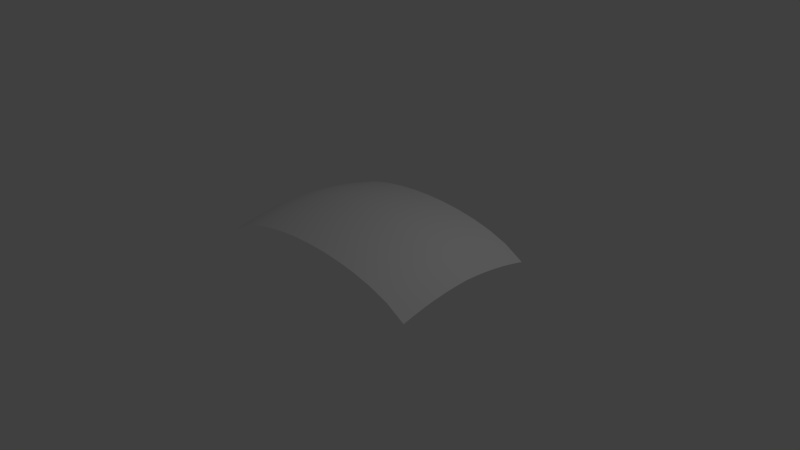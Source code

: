 # Source: bend1.blend  (saved by Blender 2.77.0; exported with 4.5.12 LTS)
import bpy
from mathutils import Matrix  # noqa: F401  (used for matrix-valued properties, if any)

bpy.ops.wm.read_factory_settings(use_empty=True)
scene = bpy.context.scene
scene.name = 'Scene'

# ---- collections
col_collection_1 = bpy.data.collections.new('Collection 1'); scene.collection.children.link(col_collection_1)

# ---- world
world_world = bpy.data.worlds.new('World'); scene.world = world_world
world_world.color = (0.05088, 0.05088, 0.05088)
world_world.use_sun_shadow = False
world_world.sun_shadow_jitter_overblur = 0.0
world_world.cycles.sampling_method = 'MANUAL'

# ---- cameras
cam_camera = bpy.data.cameras.new('Camera')
cam_camera.clip_end = 100.0
cam_camera.lens = 35.0
cam_camera.sensor_width = 32.0
cam_camera.sensor_height = 18.0
cam_camera.ortho_scale = 7.314
cam_camera.dof.focus_distance = 0.0
cam_camera.dof.aperture_fstop = 128.0

# ---- lights
light_lamp = bpy.data.lights.new('Lamp', 'POINT')
light_lamp.transmission_factor = 0.0
light_lamp.cutoff_distance = 30.0
light_lamp.energy = 100.0
light_lamp.shadow_buffer_clip_start = 1.001
light_lamp.shadow_soft_size = 0.1
light_lamp.shadow_maximum_resolution = 0.006
light_lamp.use_absolute_resolution = True

# ---- meshes
me_plane = bpy.data.meshes.new('Plane')
me_plane.from_pydata([(-1.0, -1.0, 0.1319), (1.0, -1.0, 0.1319), (-1.0, 1.0, 0.1319), (1.0, 1.0, 0.1319), (-0.8333, -1.0, 0.2841), (-0.6667, -1.0, 0.3779), (-0.5, -1.0, 0.4408), (-0.3333, -1.0, 0.482), (-0.1667, -1.0, 0.5055), (7.451e-08, -1.0, 0.5131), (0.1667, -1.0, 0.5055), (0.3333, -1.0, 0.482), (0.5, -1.0, 0.4408), (0.6667, -1.0, 0.3779), (0.8333, -1.0, 0.2841), (0.8333, 1.0, 0.2841), (0.6667, 1.0, 0.3779), (0.5, 1.0, 0.4408), (0.3333, 1.0, 0.482), (0.1667, 1.0, 0.5055), (-7.451e-08, 1.0, 0.5131), (-0.1667, 1.0, 0.5055), (-0.3333, 1.0, 0.482), (-0.5, 1.0, 0.4408), (-0.6667, 1.0, 0.3779), (-0.8333, 1.0, 0.2841), (-1.0, 0.8333, 0.1731), (-1.0, 0.6667, 0.2076), (-1.0, 0.5, 0.2353), (-1.0, 0.3333, 0.2563), (-1.0, 0.1667, 0.2705), (-1.0, -7.451e-08, 0.2779), (-1.0, -0.1667, 0.2705), (-1.0, -0.3333, 0.2563), (-1.0, -0.5, 0.2353), (-1.0, -0.6667, 0.2076), (-1.0, -0.8333, 0.1731), (1.0, -0.8333, 0.1731), (1.0, -0.6667, 0.2076), (1.0, -0.5, 0.2353), (1.0, -0.3333, 0.2563), (1.0, -0.1667, 0.2705), (1.0, 7.451e-08, 0.2779), (1.0, 0.1667, 0.2705), (1.0, 0.3333, 0.2563), (1.0, 0.5, 0.2353), (1.0, 0.6667, 0.2076), (1.0, 0.8333, 0.1731), (-0.8333, -0.8333, 0.3254), (-0.8333, -0.6667, 0.3598), (-0.8333, -0.5, 0.3876), (-0.8333, -0.3333, 0.4085), (-0.8333, -0.1667, 0.4227), (-0.8333, 7.451e-08, 0.4301), (-0.8333, 0.1667, 0.4227), (-0.8333, 0.3333, 0.4085), (-0.8333, 0.5, 0.3876), (-0.8333, 0.6667, 0.3598), (-0.8333, 0.8333, 0.3254), (-0.6667, -0.8333, 0.4191), (-0.6667, -0.6667, 0.4536), (-0.6667, -0.5, 0.4813), (-0.6667, -0.3333, 0.5023), (-0.6667, -0.1667, 0.5165), (-0.6667, 7.451e-08, 0.5239), (-0.6667, 0.1667, 0.5165), (-0.6667, 0.3333, 0.5023), (-0.6667, 0.5, 0.4813), (-0.6667, 0.6667, 0.4536), (-0.6667, 0.8333, 0.4191), (-0.5, -0.8333, 0.482), (-0.5, -0.6667, 0.5165), (-0.5, -0.5, 0.5442), (-0.5, -0.3333, 0.5652), (-0.5, -0.1667, 0.5794), (-0.5, 7.451e-08, 0.5868), (-0.5, 0.1667, 0.5794), (-0.5, 0.3333, 0.5652), (-0.5, 0.5, 0.5442), (-0.5, 0.6667, 0.5165), (-0.5, 0.8333, 0.482), (-0.3333, -0.8333, 0.5232), (-0.3333, -0.6667, 0.5577), (-0.3333, -0.5, 0.5854), (-0.3333, -0.3333, 0.6064), (-0.3333, -0.1667, 0.6206), (-0.3333, 7.451e-08, 0.628), (-0.3333, 0.1667, 0.6206), (-0.3333, 0.3333, 0.6064), (-0.3333, 0.5, 0.5854), (-0.3333, 0.6667, 0.5577), (-0.3333, 0.8333, 0.5232), (-0.1667, -0.8333, 0.5467), (-0.1667, -0.6667, 0.5812), (-0.1667, -0.5, 0.6089), (-0.1667, -0.3333, 0.6298), (-0.1667, -0.1667, 0.644), (-0.1667, 7.451e-08, 0.6515), (-0.1667, 0.1667, 0.644), (-0.1667, 0.3333, 0.6298), (-0.1667, 0.5, 0.6089), (-0.1667, 0.6667, 0.5812), (-0.1667, 0.8333, 0.5467), (6.209e-08, -0.8333, 0.5543), (4.967e-08, -0.6667, 0.5888), (3.725e-08, -0.5, 0.6165), (2.484e-08, -0.3333, 0.6375), (1.242e-08, -0.1667, 0.6517), (0.0, 7.451e-08, 0.6591), (-1.242e-08, 0.1667, 0.6517), (-2.484e-08, 0.3333, 0.6375), (-3.725e-08, 0.5, 0.6165), (-4.967e-08, 0.6667, 0.5888), (-6.209e-08, 0.8333, 0.5543), (0.1667, -0.8333, 0.5467), (0.1667, -0.6667, 0.5812), (0.1667, -0.5, 0.6089), (0.1667, -0.3333, 0.6298), (0.1667, -0.1667, 0.644), (0.1667, 7.451e-08, 0.6515), (0.1667, 0.1667, 0.644), (0.1667, 0.3333, 0.6298), (0.1667, 0.5, 0.6089), (0.1667, 0.6667, 0.5812), (0.1667, 0.8333, 0.5467), (0.3333, -0.8333, 0.5232), (0.3333, -0.6667, 0.5577), (0.3333, -0.5, 0.5854), (0.3333, -0.3333, 0.6064), (0.3333, -0.1667, 0.6206), (0.3333, 7.451e-08, 0.628), (0.3333, 0.1667, 0.6206), (0.3333, 0.3333, 0.6064), (0.3333, 0.5, 0.5854), (0.3333, 0.6667, 0.5577), (0.3333, 0.8333, 0.5232), (0.5, -0.8333, 0.482), (0.5, -0.6667, 0.5165), (0.5, -0.5, 0.5442), (0.5, -0.3333, 0.5652), (0.5, -0.1667, 0.5794), (0.5, 7.451e-08, 0.5868), (0.5, 0.1667, 0.5794), (0.5, 0.3333, 0.5652), (0.5, 0.5, 0.5442), (0.5, 0.6667, 0.5165), (0.5, 0.8333, 0.482), (0.6667, -0.8333, 0.4191), (0.6667, -0.6667, 0.4536), (0.6667, -0.5, 0.4813), (0.6667, -0.3333, 0.5023), (0.6667, -0.1667, 0.5165), (0.6667, 7.451e-08, 0.5239), (0.6667, 0.1667, 0.5165), (0.6667, 0.3333, 0.5023), (0.6667, 0.5, 0.4813), (0.6667, 0.6667, 0.4536), (0.6667, 0.8333, 0.4191), (0.8333, -0.8333, 0.3254), (0.8333, -0.6667, 0.3598), (0.8333, -0.5, 0.3876), (0.8333, -0.3333, 0.4085), (0.8333, -0.1667, 0.4227), (0.8333, 7.451e-08, 0.4301), (0.8333, 0.1667, 0.4227), (0.8333, 0.3333, 0.4085), (0.8333, 0.5, 0.3876), (0.8333, 0.6667, 0.3598), (0.8333, 0.8333, 0.3254)], [], [(168, 47, 3, 15), (26, 58, 25, 2), (58, 69, 24, 25), (69, 80, 23, 24), (80, 91, 22, 23), (91, 102, 21, 22), (102, 113, 20, 21), (113, 124, 19, 20), (124, 135, 18, 19), (135, 146, 17, 18), (146, 157, 16, 17), (157, 168, 15, 16), (13, 14, 158, 147), (147, 158, 159, 148), (148, 159, 160, 149), (149, 160, 161, 150), (150, 161, 162, 151), (151, 162, 163, 152), (152, 163, 164, 153), (153, 164, 165, 154), (154, 165, 166, 155), (155, 166, 167, 156), (156, 167, 168, 157), (12, 13, 147, 136), (136, 147, 148, 137), (137, 148, 149, 138), (138, 149, 150, 139), (139, 150, 151, 140), (140, 151, 152, 141), (141, 152, 153, 142), (142, 153, 154, 143), (143, 154, 155, 144), (144, 155, 156, 145), (145, 156, 157, 146), (11, 12, 136, 125), (125, 136, 137, 126), (126, 137, 138, 127), (127, 138, 139, 128), (128, 139, 140, 129), (129, 140, 141, 130), (130, 141, 142, 131), (131, 142, 143, 132), (132, 143, 144, 133), (133, 144, 145, 134), (134, 145, 146, 135), (10, 11, 125, 114), (114, 125, 126, 115), (115, 126, 127, 116), (116, 127, 128, 117), (117, 128, 129, 118), (118, 129, 130, 119), (119, 130, 131, 120), (120, 131, 132, 121), (121, 132, 133, 122), (122, 133, 134, 123), (123, 134, 135, 124), (9, 10, 114, 103), (103, 114, 115, 104), (104, 115, 116, 105), (105, 116, 117, 106), (106, 117, 118, 107), (107, 118, 119, 108), (108, 119, 120, 109), (109, 120, 121, 110), (110, 121, 122, 111), (111, 122, 123, 112), (112, 123, 124, 113), (8, 9, 103, 92), (92, 103, 104, 93), (93, 104, 105, 94), (94, 105, 106, 95), (95, 106, 107, 96), (96, 107, 108, 97), (97, 108, 109, 98), (98, 109, 110, 99), (99, 110, 111, 100), (100, 111, 112, 101), (101, 112, 113, 102), (7, 8, 92, 81), (81, 92, 93, 82), (82, 93, 94, 83), (83, 94, 95, 84), (84, 95, 96, 85), (85, 96, 97, 86), (86, 97, 98, 87), (87, 98, 99, 88), (88, 99, 100, 89), (89, 100, 101, 90), (90, 101, 102, 91), (6, 7, 81, 70), (70, 81, 82, 71), (71, 82, 83, 72), (72, 83, 84, 73), (73, 84, 85, 74), (74, 85, 86, 75), (75, 86, 87, 76), (76, 87, 88, 77), (77, 88, 89, 78), (78, 89, 90, 79), (79, 90, 91, 80), (5, 6, 70, 59), (59, 70, 71, 60), (60, 71, 72, 61), (61, 72, 73, 62), (62, 73, 74, 63), (63, 74, 75, 64), (64, 75, 76, 65), (65, 76, 77, 66), (66, 77, 78, 67), (67, 78, 79, 68), (68, 79, 80, 69), (4, 5, 59, 48), (48, 59, 60, 49), (49, 60, 61, 50), (50, 61, 62, 51), (51, 62, 63, 52), (52, 63, 64, 53), (53, 64, 65, 54), (54, 65, 66, 55), (55, 66, 67, 56), (56, 67, 68, 57), (57, 68, 69, 58), (0, 4, 48, 36), (36, 48, 49, 35), (35, 49, 50, 34), (34, 50, 51, 33), (33, 51, 52, 32), (32, 52, 53, 31), (31, 53, 54, 30), (30, 54, 55, 29), (29, 55, 56, 28), (28, 56, 57, 27), (27, 57, 58, 26), (14, 1, 37, 158), (158, 37, 38, 159), (159, 38, 39, 160), (160, 39, 40, 161), (161, 40, 41, 162), (162, 41, 42, 163), (163, 42, 43, 164), (164, 43, 44, 165), (165, 44, 45, 166), (166, 45, 46, 167), (167, 46, 47, 168)])
me_plane.polygons.foreach_set('use_smooth', [True] * 144)
_uv = me_plane.uv_layers.new(name='UVMap')
_uv.uv.foreach_set('vector', [0.8927, 0.9158, 0.9999, 0.9158, 0.9999, 0.9986, 0.8927, 0.9986, 9.492e-05, 0.9158, 0.1073, 0.9158, 0.1073, 0.9986, 9.492e-05, 0.9986, 0.1073, 0.9158, 0.1947, 0.9158, 0.1947, 0.9986, 0.1073, 0.9986, 0.1947, 0.9158, 0.2748, 0.9158, 0.2748, 0.9986, 0.1947, 0.9986, 0.2748, 0.9158, 0.3514, 0.9158, 0.3514, 0.9986, 0.2748, 0.9986, 0.3514, 0.9158, 0.4261, 0.9158, 0.4261, 0.9986, 0.3514, 0.9986, 0.4261, 0.9158, 0.5, 0.9158, 0.5, 0.9986, 0.4261, 0.9986, 0.5, 0.9158, 0.5739, 0.9158, 0.5739, 0.9986, 0.5, 0.9986, 0.5739, 0.9158, 0.6486, 0.9158, 0.6486, 0.9986, 0.5739, 0.9986, 0.6486, 0.9158, 0.7252, 0.9158, 0.7252, 0.9986, 0.6486, 0.9986, 0.7252, 0.9158, 0.8053, 0.9158, 0.8053, 0.9986, 0.7252, 0.9986, 0.8053, 0.9158, 0.8927, 0.9158, 0.8927, 0.9986, 0.8053, 0.9986, 0.8053, 0.004395, 0.8927, 0.004395, 0.8927, 0.08725, 0.8053, 0.08725, 0.8053, 0.08725, 0.8927, 0.08725, 0.8927, 0.1701, 0.8053, 0.1701, 0.8053, 0.1701, 0.8927, 0.1701, 0.8927, 0.253, 0.8053, 0.253, 0.8053, 0.253, 0.8927, 0.253, 0.8927, 0.3358, 0.8053, 0.3358, 0.8053, 0.3358, 0.8927, 0.3358, 0.8927, 0.4187, 0.8053, 0.4187, 0.8053, 0.4187, 0.8927, 0.4187, 0.8927, 0.5015, 0.8053, 0.5015, 0.8053, 0.5015, 0.8927, 0.5015, 0.8927, 0.5844, 0.8053, 0.5844, 0.8053, 0.5844, 0.8927, 0.5844, 0.8927, 0.6672, 0.8053, 0.6672, 0.8053, 0.6672, 0.8927, 0.6672, 0.8927, 0.7501, 0.8053, 0.7501, 0.8053, 0.7501, 0.8927, 0.7501, 0.8927, 0.8329, 0.8053, 0.8329, 0.8053, 0.8329, 0.8927, 0.8329, 0.8927, 0.9158, 0.8053, 0.9158, 0.7252, 0.004396, 0.8053, 0.004395, 0.8053, 0.08725, 0.7252, 0.08725, 0.7252, 0.08725, 0.8053, 0.08725, 0.8053, 0.1701, 0.7252, 0.1701, 0.7252, 0.1701, 0.8053, 0.1701, 0.8053, 0.253, 0.7252, 0.253, 0.7252, 0.253, 0.8053, 0.253, 0.8053, 0.3358, 0.7252, 0.3358, 0.7252, 0.3358, 0.8053, 0.3358, 0.8053, 0.4187, 0.7252, 0.4187, 0.7252, 0.4187, 0.8053, 0.4187, 0.8053, 0.5015, 0.7252, 0.5015, 0.7252, 0.5015, 0.8053, 0.5015, 0.8053, 0.5844, 0.7252, 0.5844, 0.7252, 0.5844, 0.8053, 0.5844, 0.8053, 0.6672, 0.7252, 0.6672, 0.7252, 0.6672, 0.8053, 0.6672, 0.8053, 0.7501, 0.7252, 0.7501, 0.7252, 0.7501, 0.8053, 0.7501, 0.8053, 0.8329, 0.7252, 0.8329, 0.7252, 0.8329, 0.8053, 0.8329, 0.8053, 0.9158, 0.7252, 0.9158, 0.6486, 0.004396, 0.7252, 0.004396, 0.7252, 0.08725, 0.6486, 0.08725, 0.6486, 0.08725, 0.7252, 0.08725, 0.7252, 0.1701, 0.6486, 0.1701, 0.6486, 0.1701, 0.7252, 0.1701, 0.7252, 0.253, 0.6486, 0.253, 0.6486, 0.253, 0.7252, 0.253, 0.7252, 0.3358, 0.6486, 0.3358, 0.6486, 0.3358, 0.7252, 0.3358, 0.7252, 0.4187, 0.6486, 0.4187, 0.6486, 0.4187, 0.7252, 0.4187, 0.7252, 0.5015, 0.6486, 0.5015, 0.6486, 0.5015, 0.7252, 0.5015, 0.7252, 0.5844, 0.6486, 0.5844, 0.6486, 0.5844, 0.7252, 0.5844, 0.7252, 0.6672, 0.6486, 0.6672, 0.6486, 0.6672, 0.7252, 0.6672, 0.7252, 0.7501, 0.6486, 0.7501, 0.6486, 0.7501, 0.7252, 0.7501, 0.7252, 0.8329, 0.6486, 0.8329, 0.6486, 0.8329, 0.7252, 0.8329, 0.7252, 0.9158, 0.6486, 0.9158, 0.5739, 0.004396, 0.6486, 0.004396, 0.6486, 0.08725, 0.5739, 0.08725, 0.5739, 0.08725, 0.6486, 0.08725, 0.6486, 0.1701, 0.5739, 0.1701, 0.5739, 0.1701, 0.6486, 0.1701, 0.6486, 0.253, 0.5739, 0.253, 0.5739, 0.253, 0.6486, 0.253, 0.6486, 0.3358, 0.5739, 0.3358, 0.5739, 0.3358, 0.6486, 0.3358, 0.6486, 0.4187, 0.5739, 0.4187, 0.5739, 0.4187, 0.6486, 0.4187, 0.6486, 0.5015, 0.5739, 0.5015, 0.5739, 0.5015, 0.6486, 0.5015, 0.6486, 0.5844, 0.5739, 0.5844, 0.5739, 0.5844, 0.6486, 0.5844, 0.6486, 0.6672, 0.5739, 0.6672, 0.5739, 0.6672, 0.6486, 0.6672, 0.6486, 0.7501, 0.5739, 0.7501, 0.5739, 0.7501, 0.6486, 0.7501, 0.6486, 0.8329, 0.5739, 0.8329, 0.5739, 0.8329, 0.6486, 0.8329, 0.6486, 0.9158, 0.5739, 0.9158, 0.5, 0.004396, 0.5739, 0.004396, 0.5739, 0.08725, 0.5, 0.08725, 0.5, 0.08725, 0.5739, 0.08725, 0.5739, 0.1701, 0.5, 0.1701, 0.5, 0.1701, 0.5739, 0.1701, 0.5739, 0.253, 0.5, 0.253, 0.5, 0.253, 0.5739, 0.253, 0.5739, 0.3358, 0.5, 0.3358, 0.5, 0.3358, 0.5739, 0.3358, 0.5739, 0.4187, 0.5, 0.4187, 0.5, 0.4187, 0.5739, 0.4187, 0.5739, 0.5015, 0.5, 0.5015, 0.5, 0.5015, 0.5739, 0.5015, 0.5739, 0.5844, 0.5, 0.5844, 0.5, 0.5844, 0.5739, 0.5844, 0.5739, 0.6672, 0.5, 0.6672, 0.5, 0.6672, 0.5739, 0.6672, 0.5739, 0.7501, 0.5, 0.7501, 0.5, 0.7501, 0.5739, 0.7501, 0.5739, 0.8329, 0.5, 0.8329, 0.5, 0.8329, 0.5739, 0.8329, 0.5739, 0.9158, 0.5, 0.9158, 0.4261, 0.004396, 0.5, 0.004396, 0.5, 0.08725, 0.4261, 0.08725, 0.4261, 0.08725, 0.5, 0.08725, 0.5, 0.1701, 0.4261, 0.1701, 0.4261, 0.1701, 0.5, 0.1701, 0.5, 0.253, 0.4261, 0.253, 0.4261, 0.253, 0.5, 0.253, 0.5, 0.3358, 0.4261, 0.3358, 0.4261, 0.3358, 0.5, 0.3358, 0.5, 0.4187, 0.4261, 0.4187, 0.4261, 0.4187, 0.5, 0.4187, 0.5, 0.5015, 0.4261, 0.5015, 0.4261, 0.5015, 0.5, 0.5015, 0.5, 0.5844, 0.4261, 0.5844, 0.4261, 0.5844, 0.5, 0.5844, 0.5, 0.6672, 0.4261, 0.6672, 0.4261, 0.6672, 0.5, 0.6672, 0.5, 0.7501, 0.4261, 0.7501, 0.4261, 0.7501, 0.5, 0.7501, 0.5, 0.8329, 0.4261, 0.8329, 0.4261, 0.8329, 0.5, 0.8329, 0.5, 0.9158, 0.4261, 0.9158, 0.3514, 0.004396, 0.4261, 0.004396, 0.4261, 0.08725, 0.3514, 0.08725, 0.3514, 0.08725, 0.4261, 0.08725, 0.4261, 0.1701, 0.3514, 0.1701, 0.3514, 0.1701, 0.4261, 0.1701, 0.4261, 0.253, 0.3514, 0.253, 0.3514, 0.253, 0.4261, 0.253, 0.4261, 0.3358, 0.3514, 0.3358, 0.3514, 0.3358, 0.4261, 0.3358, 0.4261, 0.4187, 0.3514, 0.4187, 0.3514, 0.4187, 0.4261, 0.4187, 0.4261, 0.5015, 0.3514, 0.5015, 0.3514, 0.5015, 0.4261, 0.5015, 0.4261, 0.5844, 0.3514, 0.5844, 0.3514, 0.5844, 0.4261, 0.5844, 0.4261, 0.6672, 0.3514, 0.6672, 0.3514, 0.6672, 0.4261, 0.6672, 0.4261, 0.7501, 0.3514, 0.7501, 0.3514, 0.7501, 0.4261, 0.7501, 0.4261, 0.8329, 0.3514, 0.8329, 0.3514, 0.8329, 0.4261, 0.8329, 0.4261, 0.9158, 0.3514, 0.9158, 0.2748, 0.004396, 0.3514, 0.004396, 0.3514, 0.08725, 0.2748, 0.08725, 0.2748, 0.08725, 0.3514, 0.08725, 0.3514, 0.1701, 0.2748, 0.1701, 0.2748, 0.1701, 0.3514, 0.1701, 0.3514, 0.253, 0.2748, 0.253, 0.2748, 0.253, 0.3514, 0.253, 0.3514, 0.3358, 0.2748, 0.3358, 0.2748, 0.3358, 0.3514, 0.3358, 0.3514, 0.4187, 0.2748, 0.4187, 0.2748, 0.4187, 0.3514, 0.4187, 0.3514, 0.5015, 0.2748, 0.5015, 0.2748, 0.5015, 0.3514, 0.5015, 0.3514, 0.5844, 0.2748, 0.5844, 0.2748, 0.5844, 0.3514, 0.5844, 0.3514, 0.6672, 0.2748, 0.6672, 0.2748, 0.6672, 0.3514, 0.6672, 0.3514, 0.7501, 0.2748, 0.7501, 0.2748, 0.7501, 0.3514, 0.7501, 0.3514, 0.8329, 0.2748, 0.8329, 0.2748, 0.8329, 0.3514, 0.8329, 0.3514, 0.9158, 0.2748, 0.9158, 0.1947, 0.004396, 0.2748, 0.004396, 0.2748, 0.08725, 0.1947, 0.08725, 0.1947, 0.08725, 0.2748, 0.08725, 0.2748, 0.1701, 0.1947, 0.1701, 0.1947, 0.1701, 0.2748, 0.1701, 0.2748, 0.253, 0.1947, 0.253, 0.1947, 0.253, 0.2748, 0.253, 0.2748, 0.3358, 0.1947, 0.3358, 0.1947, 0.3358, 0.2748, 0.3358, 0.2748, 0.4187, 0.1947, 0.4187, 0.1947, 0.4187, 0.2748, 0.4187, 0.2748, 0.5015, 0.1947, 0.5015, 0.1947, 0.5015, 0.2748, 0.5015, 0.2748, 0.5844, 0.1947, 0.5844, 0.1947, 0.5844, 0.2748, 0.5844, 0.2748, 0.6672, 0.1947, 0.6672, 0.1947, 0.6672, 0.2748, 0.6672, 0.2748, 0.7501, 0.1947, 0.7501, 0.1947, 0.7501, 0.2748, 0.7501, 0.2748, 0.8329, 0.1947, 0.8329, 0.1947, 0.8329, 0.2748, 0.8329, 0.2748, 0.9158, 0.1947, 0.9158, 0.1073, 0.004396, 0.1947, 0.004396, 0.1947, 0.08725, 0.1073, 0.08725, 0.1073, 0.08725, 0.1947, 0.08725, 0.1947, 0.1701, 0.1073, 0.1701, 0.1073, 0.1701, 0.1947, 0.1701, 0.1947, 0.253, 0.1073, 0.253, 0.1073, 0.253, 0.1947, 0.253, 0.1947, 0.3358, 0.1073, 0.3358, 0.1073, 0.3358, 0.1947, 0.3358, 0.1947, 0.4187, 0.1073, 0.4187, 0.1073, 0.4187, 0.1947, 0.4187, 0.1947, 0.5015, 0.1073, 0.5015, 0.1073, 0.5015, 0.1947, 0.5015, 0.1947, 0.5844, 0.1073, 0.5844, 0.1073, 0.5844, 0.1947, 0.5844, 0.1947, 0.6672, 0.1073, 0.6672, 0.1073, 0.6672, 0.1947, 0.6672, 0.1947, 0.7501, 0.1073, 0.7501, 0.1073, 0.7501, 0.1947, 0.7501, 0.1947, 0.8329, 0.1073, 0.8329, 0.1073, 0.8329, 0.1947, 0.8329, 0.1947, 0.9158, 0.1073, 0.9158, 9.409e-05, 0.004396, 0.1073, 0.004396, 0.1073, 0.08725, 9.421e-05, 0.08725, 9.421e-05, 0.08725, 0.1073, 0.08725, 0.1073, 0.1701, 9.432e-05, 0.1701, 9.432e-05, 0.1701, 0.1073, 0.1701, 0.1073, 0.253, 9.438e-05, 0.253, 9.438e-05, 0.253, 0.1073, 0.253, 0.1073, 0.3358, 9.444e-05, 0.3358, 9.444e-05, 0.3358, 0.1073, 0.3358, 0.1073, 0.4187, 9.456e-05, 0.4187, 9.456e-05, 0.4187, 0.1073, 0.4187, 0.1073, 0.5015, 9.462e-05, 0.5015, 9.462e-05, 0.5015, 0.1073, 0.5015, 0.1073, 0.5844, 9.468e-05, 0.5844, 9.468e-05, 0.5844, 0.1073, 0.5844, 0.1073, 0.6672, 9.48e-05, 0.6672, 9.48e-05, 0.6672, 0.1073, 0.6672, 0.1073, 0.7501, 9.48e-05, 0.7501, 9.48e-05, 0.7501, 0.1073, 0.7501, 0.1073, 0.8329, 9.486e-05, 0.8329, 9.486e-05, 0.8329, 0.1073, 0.8329, 0.1073, 0.9158, 9.492e-05, 0.9158, 0.8927, 0.004395, 0.9999, 0.004395, 0.9999, 0.08725, 0.8927, 0.08725, 0.8927, 0.08725, 0.9999, 0.08725, 0.9999, 0.1701, 0.8927, 0.1701, 0.8927, 0.1701, 0.9999, 0.1701, 0.9999, 0.253, 0.8927, 0.253, 0.8927, 0.253, 0.9999, 0.253, 0.9999, 0.3358, 0.8927, 0.3358, 0.8927, 0.3358, 0.9999, 0.3358, 0.9999, 0.4187, 0.8927, 0.4187, 0.8927, 0.4187, 0.9999, 0.4187, 0.9999, 0.5015, 0.8927, 0.5015, 0.8927, 0.5015, 0.9999, 0.5015, 0.9999, 0.5844, 0.8927, 0.5844, 0.8927, 0.5844, 0.9999, 0.5844, 0.9999, 0.6672, 0.8927, 0.6672, 0.8927, 0.6672, 0.9999, 0.6672, 0.9999, 0.7501, 0.8927, 0.7501, 0.8927, 0.7501, 0.9999, 0.7501, 0.9999, 0.8329, 0.8927, 0.8329, 0.8927, 0.8329, 0.9999, 0.8329, 0.9999, 0.9158, 0.8927, 0.9158])
me_plane.use_remesh_preserve_volume = False
me_plane.use_remesh_preserve_attributes = False
me_plane.use_mirror_vertex_groups = False
me_plane.update()

# ---- objects
ob_plane = bpy.data.objects.new('Plane', me_plane)
ob_lamp = bpy.data.objects.new('Lamp', light_lamp)
ob_camera = bpy.data.objects.new('Camera', cam_camera)

# ---- transforms, parenting, visibility, modifiers, constraints
ob_plane.location = (0.0, 0.0, 0.0)
ob_plane.scale = (1.613, 1.0, 1.0)
ob_plane.lineart.crease_threshold = 0.0
ob_lamp.location = (4.076, 1.005, 5.904)
ob_lamp.rotation_euler = (0.6503, 0.05522, 1.866)
ob_lamp.lock_rotations_4d = False
ob_lamp.empty_display_type = 'ARROWS'
ob_lamp.color = (0.0, 0.0, 0.0, 0.0)
ob_lamp.lineart.crease_threshold = 0.0
ob_camera.location = (7.481, -6.508, 5.344)
ob_camera.rotation_euler = (1.109, 0.01082, 0.8149)
ob_camera.lock_rotations_4d = False
ob_camera.empty_display_type = 'ARROWS'
ob_camera.color = (0.0, 0.0, 0.0, 0.0)
ob_camera.display_type = 'WIRE'
ob_camera.lineart.crease_threshold = 0.0

# ---- collection membership
col_collection_1.objects.link(ob_plane)
col_collection_1.objects.link(ob_lamp)
col_collection_1.objects.link(ob_camera)

# ---- scene / render settings (as saved in the file)
scene.camera = ob_camera
scene.frame_start = 1; scene.frame_end = 250; scene.frame_set(1)
scene.render.engine = 'BLENDER_EEVEE_NEXT'
scene.render.resolution_percentage = 50
scene.render.dither_intensity = 0.0
scene.cycles.use_denoising = False
scene.cycles.samples = 128
scene.cycles.sampling_pattern = 'TABULATED_SOBOL'
scene.cycles.light_sampling_threshold = 0.0
scene.cycles.use_adaptive_sampling = False
scene.cycles.use_light_tree = False
scene.cycles.blur_glossy = 0.0
scene.cycles.sample_clamp_indirect = 0.0
scene.view_settings.view_transform = 'Standard'
bpy.context.view_layer.update()
